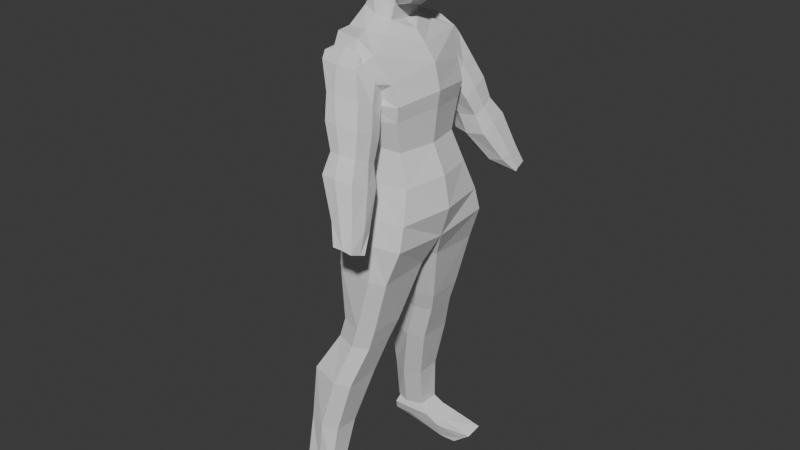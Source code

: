 # Source: character4.blend  (saved by Blender 5.0.119; exported with 4.5.12 LTS)
import bpy
from mathutils import Matrix  # noqa: F401  (used for matrix-valued properties, if any)

bpy.ops.wm.read_factory_settings(use_empty=True)
scene = bpy.context.scene
scene.name = 'Scene'

# ---- collections
col_collection = bpy.data.collections.new('Collection'); scene.collection.children.link(col_collection)

# ---- materials (node trees are filled in below, after node groups)
mat_material = bpy.data.materials.new('Material')
mat_material.alpha_threshold = 0.0
mat_material.use_backface_culling_lightprobe_volume = False
mat_material.roughness = 0.5
mat_material.line_color = (0.0, 0.0, 0.0, 1.0)

# ---- material node trees
mat_material.use_nodes = True; mat_material.node_tree.nodes.clear()
_N = mat_material.node_tree.nodes; _L = mat_material.node_tree.links
n0 = _N.new('ShaderNodeOutputMaterial'); n0.name = 'Material Output'; n0.location = (200, 100)
n1 = _N.new('ShaderNodeBsdfPrincipled'); n1.name = 'Principled BSDF'; n1.location = (-200, 100)
_L.new(n1.outputs[0], n0.inputs[0])
n0.is_active_output = True

# ---- world
world_world = bpy.data.worlds.new('World'); scene.world = world_world
world_world.use_nodes = True; world_world.node_tree.nodes.clear()
_N = world_world.node_tree.nodes; _L = world_world.node_tree.links
n0 = _N.new('ShaderNodeOutputWorld'); n0.name = 'World Output'; n0.location = (200, 100)
n1 = _N.new('ShaderNodeBackground'); n1.name = 'Background'; n1.location = (-200, 100)
n1.inputs[0].default_value = (0.05088, 0.05088, 0.05088, 1.0)
_L.new(n1.outputs[0], n0.inputs[0])
n0.is_active_output = True
world_world.color = (0.05088, 0.05088, 0.05088)
world_world.sun_shadow_jitter_overblur = 0.0

# ---- meshes
me_cube = bpy.data.meshes.new('Cube')
me_cube.from_pydata([(0.4069, 1.374, -0.8951), (0.7066, 1.332, -2.811), (-1.73, 1.374, -0.9204), (-1.205, 1.332, -2.849), (-1.256, 0.0, -2.786), (-0.521, 1.511, -2.849), (0.3564, 1.155, -1.862), (-1.24, 1.155, -1.787), (0.7197, 0.0, -0.7414), (-1.992, 0.0, -0.7666), (-0.3467, 1.553, -0.9393), (1.019, 0.0, -2.748), (-0.3542, 1.297, -1.812), (0.6037, 0.0, -1.841), (0.9246, 1.894, -4.539), (-1.28, 0.0, -1.767), (0.2962, 1.474, 0.2179), (0.4889, 1.445, -0.4043), (-1.843, 1.445, -0.4487), (0.8017, 0.0, -0.2401), (-2.105, 0.0, -0.2845), (-0.5623, 1.624, -0.4678), (-1.889, 1.4, 0.2053), (0.609, 0.0, 0.5401), (-2.15, 0.0, 0.5275), (-0.278, 1.474, -0.197), (-0.3597, 1.019, 1.381), (-0.08793, 1.764, 1.04), (-1.514, 1.563, 1.401), (0.2467, 0.0, 1.033), (-1.972, 0.0, 1.058), (-0.6815, 1.723, 1.365), (-0.4696, 0.5832, 1.658), (-1.605, 1.019, 1.398), (-0.04686, 0.0, 1.362), (-1.678, 0.0, 1.431), (-0.909, 1.104, 1.443), (-1.46, 0.5011, 1.907), (-0.4696, 0.0, 1.569), (-1.533, 0.0, 1.927), (-0.9804, 0.668, 1.771), (-0.4316, 0.4209, 2.227), (-1.242, 0.4209, 2.43), (-0.4316, 0.0, 2.2), (-1.242, 0.0, 2.404), (-0.5916, 0.4209, 2.247), (-0.5916, 0.0, 2.22), (0.893, 1.679, -3.788), (-1.419, 1.679, -3.697), (-1.47, 0.0, -3.641), (-0.07593, 1.858, -3.826), (1.206, 0.0, -3.732), (-1.281, 1.894, -4.402), (-1.332, 0.0, -4.573), (0.06178, 2.074, -4.531), (0.9246, 0.0, -4.709), (0.4919, 0.0, -4.702), (0.5135, 2.0, -5.67), (-1.263, 2.0, -5.566), (-1.263, 0.3458, -5.49), (-0.01449, 2.179, -5.688), (0.5135, 0.3458, -5.595), (-0.07433, 0.1705, -5.612), (0.02256, 1.991, -7.483), (-1.141, 1.991, -7.428), (-1.141, 0.8548, -7.473), (-0.5054, 2.17, -7.5), (0.02256, 0.8548, -7.527), (-0.5653, 0.6796, -7.545), (-0.194, 1.997, -8.175), (-1.358, 1.997, -8.12), (-1.358, 1.044, -8.127), (-0.722, 2.176, -8.193), (-0.194, 1.044, -8.181), (-0.7818, 0.8686, -8.199), (-0.6459, 2.364, -9.53), (-2.081, 2.364, -9.413), (-2.081, 1.254, -9.394), (-1.174, 2.544, -9.548), (-0.6459, 1.254, -9.511), (-1.234, 1.078, -9.529), (-1.13, 2.494, -11.34), (-2.187, 2.494, -11.27), (-2.187, 1.68, -11.31), (-1.658, 2.673, -11.36), (-1.13, 1.68, -11.38), (-1.718, 1.505, -11.4), (-1.281, 2.68, -12.94), (-2.287, 2.68, -12.88), (-2.287, 1.951, -12.88), (-1.798, 2.71, -12.97), (-1.298, 2.027, -12.96), (-1.933, 1.889, -12.98), (-1.344, 0.4655, 2.325), (-1.615, 0.6155, 3.071), (-0.3831, 0.3704, 2.049), (-0.3539, 0.8169, 2.978), (-1.344, 1.477e-07, 2.307), (-1.785, 1.286e-07, 2.919), (-1.539, 0.6848, 2.652), (-0.8275, 0.3704, 2.159), (-0.8644, 0.8425, 3.006), (-0.3585, 0.7474, 2.596), (-0.3831, 1.84e-07, 2.049), (-0.8275, 1.673e-07, 2.159), (-0.869, 0.7474, 2.61), (-1.539, 1.394e-07, 2.561), (0.004064, 0.352, 2.153), (0.4816, 0.5646, 2.831), (0.2528, 0.3964, 2.386), (0.09429, 2.013e-07, 2.06), (0.624, 2.177e-07, 2.644), (0.3891, 2.109e-07, 2.284), (-1.634, 0.6155, 3.339), (-0.3367, 0.8425, 3.257), (-1.804, 1.26e-07, 3.297), (-0.8472, 0.8425, 3.27), (-1.238, 0.5636, 4.112), (-0.2698, 0.7414, 4.065), (0.2892, 0.7107, 3.16), (0.4191, 2.084e-07, 3.011), (-1.522, 0.6573, 3.827), (-0.2551, 0.8636, 3.748), (-1.676, 0.0, 3.792), (-0.7191, 0.8636, 3.76), (0.3176, 0.7439, 3.787), (0.4336, 0.0, 3.709), (-1.371, 0.0, 4.075), (-0.6698, 0.7414, 4.075), (0.1141, 0.6382, 4.095), (0.214, 0.0, 4.021), (-1.04, 0.4315, 4.288), (-0.2612, 0.4805, 4.299), (-1.04, 0.0, 4.378), (-0.6853, 0.4805, 4.375), (-0.2251, 0.0, 4.398), (-0.6492, 0.0, 4.474), (0.04386, 0.4315, 4.185), (0.0141, 0.0, 4.27), (-1.344, -0.4655, 2.325), (-1.615, -0.6155, 3.071), (-0.3831, -0.3704, 2.049), (-0.3539, -0.8169, 2.978), (-1.539, -0.6848, 2.652), (-0.8275, -0.3704, 2.159), (-0.8644, -0.8425, 3.006), (-0.3585, -0.7474, 2.596), (-0.869, -0.7474, 2.61), (0.004064, -0.352, 2.153), (0.4816, -0.5646, 2.831), (0.2528, -0.3964, 2.386), (-1.634, -0.6155, 3.339), (-0.3367, -0.8425, 3.257), (-0.8472, -0.8425, 3.27), (-1.238, -0.5636, 4.112), (-0.2698, -0.7414, 4.065), (0.2892, -0.7107, 3.16), (-1.522, -0.6573, 3.827), (-0.2551, -0.8636, 3.748), (-0.7191, -0.8636, 3.76), (0.3176, -0.7439, 3.787), (-0.6698, -0.7414, 4.075), (0.1141, -0.6382, 4.095), (-1.04, -0.4315, 4.288), (-0.2612, -0.4805, 4.299), (-0.6853, -0.4805, 4.375), (0.04386, -0.4315, 4.185), (-0.2121, 1.895, 0.2287), (-1.443, 1.709, 0.2211), (-0.3619, 2.071, 0.7261), (-1.292, 2.071, 0.9262), (-0.5638, 2.071, 0.8748), (-1.124, 2.519, -0.008146), (-1.484, 1.772, 1.048), (-1.002, 1.591, -0.4657), (-1.476, 1.186, 0.861), (0.008354, 2.518, -0.009253), (-0.3903, 1.802, 1.006), (0.01619, 1.59, -0.4668), (-0.3539, 1.269, 0.7866), (-1.191, 2.06, -0.2587), (-1.529, 2.213, 0.7563), (-1.48, 1.525, 0.9484), (-1.252, 1.402, 0.0506), (-0.6609, 1.47, -0.5295), (-0.8955, 1.199, 1.09), (-0.07764, 1.438, -0.02756), (0.09056, 2.015, -0.1998), (-0.3864, 1.554, 0.9068), (-0.2815, 2.249, 0.7045), (-0.7726, 2.583, -0.01488), (-0.8954, 1.724, 1.236), (-0.9392, 1.458, 1.155), (-0.94, 2.297, 0.7348), (-0.03441, 1.716, 0.4682), (-0.7833, 1.301, -0.05433), (-1.596, 1.59, 0.46), (-1.57, 2.057, 0.971), (-1.562, 1.298, 0.6256), (-0.3096, 1.327, 0.5892), (-0.3175, 2.065, 0.9346), (-0.9175, 2.013, 1.076), (-0.3136, 1.665, 0.6766), (-0.949, 1.133, 0.6838), (-1.566, 1.637, 0.713), (-0.9054, 2.836, -0.6884), (-0.8976, 1.952, -1.113), (0.2477, 2.835, -0.7316), (0.2555, 1.95, -1.156), (-0.9724, 2.376, -0.9389), (-0.4464, 1.831, -1.15), (0.3299, 2.332, -0.9222), (-0.4438, 2.9, -0.6688), (-0.4887, 2.48, -2.407), (-0.4973, 3.437, -1.955), (-0.5368, 3.046, -1.412), (-0.5303, 2.312, -1.765), (0.3612, 3.045, -1.426), (0.3677, 2.311, -1.779), (-0.6045, 2.662, -1.627), (-0.1628, 2.191, -1.804), (0.4427, 2.617, -1.581), (-0.1589, 3.109, -1.394), (0.5705, 3.44, -1.97), (0.5791, 2.468, -2.385), (-0.5639, 2.93, -2.228), (0.01488, 2.359, -2.443), (0.6531, 2.893, -2.161), (0.0166, 3.501, -1.935), (0.389, 4.027, -3.619), (0.3951, 3.562, -3.84), (0.129, 3.108, -3.362), (0.123, 3.778, -3.046), (0.8706, 3.78, -3.057), (0.8767, 3.099, -3.347), (0.05506, 3.418, -3.249), (0.4698, 2.987, -3.402), (0.952, 3.378, -3.184), (0.4741, 3.841, -3.029), (1.026, 4.028, -3.656), (1.095, 3.553, -3.83), (0.392, 3.684, -3.783), (0.7279, 3.562, -3.839), (1.055, 3.688, -3.784), (0.7218, 4.027, -3.617), (0.7248, 3.684, -3.782), (-2.49, 3.128, -13.64), (-2.237, 2.665, -12.83), (-2.49, 2.054, -13.63), (-2.237, 2.025, -12.85), (-0.6125, 3.07, -13.52), (-1.339, 2.665, -12.85), (-0.6125, 1.996, -13.51), (-1.339, 2.025, -12.88), (-2.49, 2.476, -13.64), (-2.4, 2.824, -13.25), (-2.237, 2.356, -12.83), (-2.4, 1.911, -13.26), (-1.87, 2.054, -13.62), (-1.738, 2.025, -12.88), (-1.023, 1.911, -13.2), (-0.6125, 2.418, -13.52), (-1.339, 2.356, -12.85), (-1.023, 2.824, -13.2), (-1.87, 3.128, -13.63), (-1.738, 2.665, -12.85), (-1.738, 2.356, -12.85), (0.3673, 3.126, -13.75), (-1.84, 2.824, -13.24), (-1.023, 2.39, -13.2), (-1.84, 1.911, -13.25), (-2.4, 2.39, -13.25), (-2.454, 3.262, -13.84), (-2.454, 2.255, -13.77), (-0.6083, 3.205, -14.14), (-0.6083, 2.198, -14.07), (-2.454, 2.67, -13.93), (-2.102, 2.255, -13.89), (-0.6083, 2.612, -14.23), (-2.102, 3.262, -13.96), (-2.102, 2.67, -14.05), (0.3673, 2.096, -13.68), (0.3673, 2.533, -13.85), (0.0345, 3.136, -14.04), (0.0345, 2.129, -13.97), (0.0345, 2.544, -14.13)], [], [(15, 9, 2, 7), (12, 10, 0, 6), (5, 12, 6, 1), (3, 7, 12, 5), (7, 2, 10, 12), (1, 6, 13, 11), (6, 0, 8, 13), (5, 1, 47, 50), (3, 5, 50, 48), (4, 15, 7, 3), (18, 20, 24, 22), (19, 17, 16, 23), (22, 24, 30, 28), (23, 16, 27, 29), (21, 18, 22, 25), (17, 21, 25, 16), (27, 31, 36, 26), (31, 28, 33, 36), (16, 25, 31, 27), (26, 36, 40, 32), (36, 33, 37, 40), (29, 27, 26, 34), (28, 30, 35, 33), (32, 40, 45, 41), (40, 37, 42, 45), (34, 26, 32, 38), (33, 35, 39, 37), (41, 45, 46, 43), (45, 42, 44, 46), (38, 32, 41, 43), (37, 39, 44, 42), (8, 0, 17, 19), (48, 50, 54, 52), (49, 48, 52, 53), (1, 11, 51, 47), (4, 3, 48, 49), (54, 14, 57, 60), (56, 53, 59, 62), (50, 47, 14, 54), (47, 51, 55, 14), (60, 57, 63, 66), (62, 59, 65, 68), (14, 55, 61, 57), (55, 56, 62, 61), (53, 52, 58, 59), (52, 54, 60, 58), (65, 64, 70, 71), (67, 68, 74, 73), (57, 61, 67, 63), (61, 62, 68, 67), (59, 58, 64, 65), (58, 60, 66, 64), (72, 69, 75, 78), (74, 71, 77, 80), (64, 66, 72, 70), (68, 65, 71, 74), (66, 63, 69, 72), (63, 67, 73, 69), (77, 76, 82, 83), (79, 80, 86, 85), (69, 73, 79, 75), (73, 74, 80, 79), (71, 70, 76, 77), (70, 72, 78, 76), (84, 81, 87, 90), (86, 83, 89, 92), (76, 78, 84, 82), (80, 77, 83, 86), (78, 75, 81, 84), (75, 79, 85, 81), (88, 90, 92, 89), (90, 87, 91, 92), (81, 85, 91, 87), (85, 86, 92, 91), (83, 82, 88, 89), (82, 84, 90, 88), (25, 22, 28, 31), (106, 98, 94, 99), (105, 101, 96, 102), (103, 95, 107, 110), (96, 101, 116, 114), (108, 96, 114, 119), (93, 100, 104, 97), (100, 95, 103, 104), (102, 96, 108, 109), (100, 105, 102, 95), (93, 99, 105, 100), (99, 94, 101, 105), (97, 106, 99, 93), (107, 109, 112, 110), (109, 108, 111, 112), (101, 94, 113, 116), (95, 102, 109, 107), (120, 119, 125, 126), (113, 115, 123, 121), (116, 113, 121, 124), (94, 98, 115, 113), (111, 108, 119, 120), (126, 125, 129, 130), (121, 123, 127, 117), (124, 121, 117, 128), (119, 114, 122, 125), (114, 116, 124, 122), (130, 129, 137, 138), (128, 117, 131, 134), (117, 127, 133, 131), (125, 122, 118, 129), (122, 124, 128, 118), (132, 134, 136, 135), (134, 131, 133, 136), (132, 135, 138, 137), (129, 118, 132, 137), (118, 128, 134, 132), (106, 143, 140, 98), (147, 146, 142, 145), (103, 110, 148, 141), (142, 152, 153, 145), (149, 156, 152, 142), (139, 97, 104, 144), (144, 104, 103, 141), (146, 150, 149, 142), (144, 141, 146, 147), (139, 144, 147, 143), (143, 147, 145, 140), (97, 139, 143, 106), (148, 110, 112, 150), (150, 112, 111, 149), (145, 153, 151, 140), (141, 148, 150, 146), (120, 126, 160, 156), (151, 157, 123, 115), (153, 159, 157, 151), (140, 151, 115, 98), (111, 120, 156, 149), (126, 130, 162, 160), (157, 154, 127, 123), (159, 161, 154, 157), (156, 160, 158, 152), (152, 158, 159, 153), (130, 138, 166, 162), (161, 165, 163, 154), (154, 163, 133, 127), (160, 162, 155, 158), (158, 155, 161, 159), (164, 135, 136, 165), (165, 136, 133, 163), (164, 166, 138, 135), (162, 166, 164, 155), (155, 164, 165, 161), (28, 170, 168, 22), (16, 167, 169, 27), (31, 171, 170, 28), (27, 169, 171, 31), (22, 168, 25), (25, 167, 16), (168, 167, 25), (169, 167, 168, 170, 171), (204, 198, 175, 182), (203, 199, 179, 185), (202, 200, 177, 188), (188, 177, 191, 192), (179, 188, 192, 185), (176, 207, 212, 190), (184, 210, 208, 178), (187, 211, 207, 176), (176, 190, 193, 189), (200, 201, 191, 177), (187, 176, 189, 194), (178, 187, 194, 186), (199, 202, 188, 179), (184, 178, 186, 195), (180, 174, 183, 196), (172, 180, 196, 181), (197, 204, 182, 173), (180, 209, 206, 174), (181, 196, 204, 197), (186, 194, 202, 199), (189, 193, 201, 200), (194, 189, 200, 202), (195, 186, 199, 203), (196, 183, 198, 204), (198, 203, 185, 175), (211, 221, 217, 207), (208, 218, 221, 211), (210, 220, 218, 208), (172, 205, 209, 180), (178, 208, 211, 187), (217, 223, 228, 222), (226, 220, 216, 213), (221, 227, 223, 217), (218, 224, 227, 221), (174, 206, 210, 184), (220, 226, 224, 218), (207, 217, 222, 212), (205, 215, 219, 209), (182, 175, 185, 192), (209, 219, 216, 206), (223, 233, 238, 228), (244, 245, 241, 229), (227, 237, 233, 223), (224, 234, 237, 227), (230, 242, 236, 231), (226, 236, 234, 224), (215, 214, 225, 219), (210, 206, 216, 220), (219, 225, 213, 216), (174, 184, 195, 183), (233, 239, 244, 238), (215, 205, 212, 222), (237, 243, 239, 233), (234, 240, 243, 237), (232, 214, 228, 238), (236, 242, 240, 234), (214, 232, 235, 225), (242, 230, 241, 245), (225, 235, 231, 213), (236, 226, 213, 231), (245, 244, 239, 243), (201, 193, 181, 197), (172, 181, 193, 190), (242, 245, 243, 240), (212, 205, 172, 190), (197, 173, 191, 201), (232, 229, 241, 235), (214, 215, 222, 228), (235, 241, 230, 231), (244, 229, 232, 238), (173, 182, 192, 191), (183, 195, 203, 198), (0, 10, 21, 17), (10, 2, 18, 21), (2, 9, 20, 18), (271, 257, 249, 256), (270, 260, 253, 259), (269, 263, 251, 262), (268, 255, 247, 265), (248, 273, 277, 258), (266, 265, 247, 256), (262, 251, 265, 266), (253, 262, 266, 259), (259, 266, 256, 249), (275, 284, 281, 252), (250, 274, 279, 264), (254, 276, 273, 248), (264, 246, 255, 268), (250, 264, 268, 263), (263, 268, 265, 251), (261, 250, 263, 269), (252, 261, 269, 260), (260, 269, 262, 253), (258, 252, 260, 270), (248, 258, 270, 257), (257, 270, 259, 249), (254, 248, 257, 271), (246, 254, 271, 255), (255, 271, 256, 247), (280, 279, 274, 278), (276, 272, 279, 280), (273, 276, 280, 277), (277, 280, 278, 275), (264, 279, 272, 246), (246, 272, 276, 254), (274, 283, 285, 278), (258, 277, 275, 252), (282, 285, 283, 267), (281, 284, 285, 282), (261, 282, 267, 250), (250, 267, 283, 274), (278, 285, 284, 275), (252, 281, 282, 261)])
me_cube.polygons.foreach_set('material_index', [0, 0, 0, 0, 0, 0, 0, 0, 0, 0, 0, 0, 0, 0, 0, 0, 0, 0, 0, 0, 0, 0, 0, 0, 0, 0, 0, 0, 0, 0, 0, 0, 0, 0, 0, 0, 0, 0, 0, 0, 0, 0, 0, 0, 0, 0, 0, 0, 0, 0, 0, 0, 0, 0, 0, 0, 0, 0, 0, 0, 0, 0, 0, 0, 0, 0, 0, 0, 0, 0, 0, 0, 0, 0, 0, 0, 0, 1, 1, 1, 1, 1, 1, 1, 1, 1, 1, 1, 1, 1, 1, 1, 1, 1, 1, 1, 1, 1, 1, 1, 1, 1, 1, 1, 1, 1, 1, 1, 1, 1, 1, 1, 1, 1, 1, 1, 1, 1, 1, 1, 1, 1, 1, 1, 1, 1, 1, 1, 1, 1, 1, 1, 1, 1, 1, 1, 1, 1, 1, 1, 1, 1, 1, 1, 1, 1, 1, 1, 1, 0, 0, 0, 0, 0, 0, 0, 0, 1, 1, 1, 1, 1, 1, 1, 1, 1, 1, 1, 1, 1, 1, 1, 1, 1, 1, 1, 1, 1, 1, 1, 1, 1, 1, 1, 1, 1, 1, 1, 1, 1, 1, 1, 1, 1, 1, 1, 1, 1, 1, 1, 1, 1, 1, 1, 1, 1, 1, 1, 1, 1, 1, 1, 1, 1, 1, 1, 1, 1, 1, 1, 1, 1, 1, 1, 1, 1, 1, 1, 1, 0, 0, 0, 1, 1, 1, 1, 1, 1, 1, 1, 1, 1, 1, 1, 1, 1, 1, 1, 1, 1, 1, 1, 1, 1, 1, 1, 1, 1, 1, 1, 1, 1, 1, 1, 1, 1, 1, 1, 1, 1])
_uv = me_cube.uv_layers.new(name='UVMap')
_uv.uv.foreach_set('vector', [0.5, 0.125, 0.625, 0.125, 0.625, 0.25, 0.5, 0.25, 0.5, 0.375, 0.625, 0.375, 0.625, 0.5, 0.5, 0.5, 0.375, 0.375, 0.5, 0.375, 0.5, 0.5, 0.375, 0.5, 0.375, 0.25, 0.5, 0.25, 0.5, 0.375, 0.375, 0.375, 0.5, 0.25, 0.625, 0.25, 0.625, 0.375, 0.5, 0.375, 0.375, 0.5, 0.5, 0.5, 0.5, 0.625, 0.375, 0.625, 0.5, 0.5, 0.625, 0.5, 0.625, 0.625, 0.5, 0.625, 0.375, 0.375, 0.375, 0.5, 0.375, 0.5, 0.375, 0.375, 0.375, 0.25, 0.375, 0.375, 0.375, 0.375, 0.375, 0.25, 0.375, 0.125, 0.5, 0.125, 0.5, 0.25, 0.375, 0.25, 0.625, 0.25, 0.625, 0.125, 0.625, 0.125, 0.625, 0.25, 0.625, 0.625, 0.625, 0.5, 0.625, 0.5, 0.625, 0.625, 0.625, 0.25, 0.625, 0.125, 0.625, 0.125, 0.625, 0.25, 0.625, 0.625, 0.625, 0.5, 0.625, 0.5, 0.625, 0.625, 0.625, 0.375, 0.625, 0.25, 0.625, 0.25, 0.625, 0.375, 0.625, 0.5, 0.625, 0.375, 0.625, 0.375, 0.625, 0.5, 0.625, 0.5, 0.625, 0.375, 0.625, 0.375, 0.625, 0.5, 0.625, 0.375, 0.625, 0.25, 0.625, 0.25, 0.625, 0.375, 0.625, 0.5, 0.625, 0.375, 0.625, 0.375, 0.625, 0.5, 0.625, 0.5, 0.625, 0.375, 0.625, 0.375, 0.625, 0.5, 0.625, 0.375, 0.625, 0.25, 0.625, 0.25, 0.625, 0.375, 0.625, 0.625, 0.625, 0.5, 0.625, 0.5, 0.625, 0.625, 0.625, 0.25, 0.625, 0.125, 0.625, 0.125, 0.625, 0.25, 0.625, 0.5, 0.625, 0.375, 0.625, 0.375, 0.625, 0.5, 0.625, 0.375, 0.625, 0.25, 0.625, 0.25, 0.625, 0.375, 0.625, 0.625, 0.625, 0.5, 0.625, 0.5, 0.625, 0.625, 0.625, 0.25, 0.625, 0.125, 0.625, 0.125, 0.625, 0.25, 0.625, 0.5, 0.75, 0.5, 0.75, 0.625, 0.625, 0.625, 0.75, 0.5, 0.875, 0.5, 0.875, 0.625, 0.75, 0.625, 0.625, 0.625, 0.625, 0.5, 0.625, 0.5, 0.625, 0.625, 0.625, 0.25, 0.625, 0.125, 0.625, 0.125, 0.625, 0.25, 0.625, 0.625, 0.625, 0.5, 0.625, 0.5, 0.625, 0.625, 0.375, 0.25, 0.375, 0.375, 0.375, 0.375, 0.375, 0.25, 0.375, 0.125, 0.375, 0.25, 0.375, 0.25, 0.375, 0.125, 0.375, 0.5, 0.375, 0.625, 0.375, 0.625, 0.375, 0.5, 0.375, 0.125, 0.375, 0.25, 0.375, 0.25, 0.375, 0.125, 0.375, 0.375, 0.375, 0.5, 0.375, 0.5, 0.375, 0.375, 0.0, 0.0, 0.0, 0.0, 0.0, 0.0, 0.0, 0.0, 0.375, 0.375, 0.375, 0.5, 0.375, 0.5, 0.375, 0.375, 0.375, 0.5, 0.375, 0.625, 0.375, 0.625, 0.375, 0.5, 0.375, 0.375, 0.375, 0.5, 0.375, 0.5, 0.375, 0.375, 0.0, 0.0, 0.0, 0.0, 0.0, 0.0, 0.0, 0.0, 0.375, 0.5, 0.375, 0.625, 0.375, 0.625, 0.375, 0.5, 0.0, 0.0, 0.0, 0.0, 0.0, 0.0, 0.0, 0.0, 0.375, 0.125, 0.375, 0.25, 0.375, 0.25, 0.375, 0.125, 0.375, 0.25, 0.375, 0.375, 0.375, 0.375, 0.375, 0.25, 0.375, 0.125, 0.375, 0.25, 0.375, 0.25, 0.375, 0.125, 0.0, 0.0, 0.0, 0.0, 0.0, 0.0, 0.0, 0.0, 0.375, 0.5, 0.375, 0.625, 0.375, 0.625, 0.375, 0.5, 0.0, 0.0, 0.0, 0.0, 0.0, 0.0, 0.0, 0.0, 0.375, 0.125, 0.375, 0.25, 0.375, 0.25, 0.375, 0.125, 0.375, 0.25, 0.375, 0.375, 0.375, 0.375, 0.375, 0.25, 0.375, 0.375, 0.375, 0.5, 0.375, 0.5, 0.375, 0.375, 0.0, 0.0, 0.0, 0.0, 0.0, 0.0, 0.0, 0.0, 0.375, 0.25, 0.375, 0.375, 0.375, 0.375, 0.375, 0.25, 0.0, 0.0, 0.0, 0.0, 0.0, 0.0, 0.0, 0.0, 0.375, 0.375, 0.375, 0.5, 0.375, 0.5, 0.375, 0.375, 0.375, 0.5, 0.375, 0.625, 0.375, 0.625, 0.375, 0.5, 0.375, 0.125, 0.375, 0.25, 0.375, 0.25, 0.375, 0.125, 0.0, 0.0, 0.0, 0.0, 0.0, 0.0, 0.0, 0.0, 0.375, 0.5, 0.375, 0.625, 0.375, 0.625, 0.375, 0.5, 0.0, 0.0, 0.0, 0.0, 0.0, 0.0, 0.0, 0.0, 0.375, 0.125, 0.375, 0.25, 0.375, 0.25, 0.375, 0.125, 0.375, 0.25, 0.375, 0.375, 0.375, 0.375, 0.375, 0.25, 0.375, 0.375, 0.375, 0.5, 0.375, 0.5, 0.375, 0.375, 0.0, 0.0, 0.0, 0.0, 0.0, 0.0, 0.0, 0.0, 0.375, 0.25, 0.375, 0.375, 0.375, 0.375, 0.375, 0.25, 0.0, 0.0, 0.0, 0.0, 0.0, 0.0, 0.0, 0.0, 0.375, 0.375, 0.375, 0.5, 0.375, 0.5, 0.375, 0.375, 0.375, 0.5, 0.375, 0.625, 0.375, 0.625, 0.375, 0.5, 0.125, 0.5, 0.25, 0.5, 0.25, 0.625, 0.125, 0.625, 0.25, 0.5, 0.375, 0.5, 0.375, 0.625, 0.25, 0.625, 0.375, 0.5, 0.375, 0.625, 0.375, 0.625, 0.375, 0.5, 0.0, 0.0, 0.0, 0.0, 0.0, 0.0, 0.0, 0.0, 0.375, 0.125, 0.375, 0.25, 0.375, 0.25, 0.375, 0.125, 0.375, 0.25, 0.375, 0.375, 0.375, 0.375, 0.375, 0.25, 0.625, 0.375, 0.625, 0.25, 0.625, 0.25, 0.625, 0.375, 0.5, 0.125, 0.625, 0.125, 0.625, 0.25, 0.5, 0.25, 0.5, 0.375, 0.625, 0.375, 0.625, 0.5, 0.5, 0.5, 0.375, 0.625, 0.375, 0.5, 0.375, 0.5, 0.375, 0.625, 0.625, 0.5, 0.625, 0.375, 0.625, 0.375, 0.625, 0.5, 0.625, 0.5, 0.625, 0.5, 0.625, 0.5, 0.625, 0.5, 0.125, 0.5, 0.25, 0.5, 0.25, 0.625, 0.125, 0.625, 0.25, 0.5, 0.375, 0.5, 0.375, 0.625, 0.25, 0.625, 0.5, 0.5, 0.625, 0.5, 0.625, 0.5, 0.5, 0.5, 0.375, 0.375, 0.5, 0.375, 0.5, 0.5, 0.375, 0.5, 0.375, 0.25, 0.5, 0.25, 0.5, 0.375, 0.375, 0.375, 0.5, 0.25, 0.625, 0.25, 0.625, 0.375, 0.5, 0.375, 0.375, 0.125, 0.5, 0.125, 0.5, 0.25, 0.375, 0.25, 0.375, 0.5, 0.5, 0.5, 0.5, 0.625, 0.375, 0.625, 0.5, 0.5, 0.625, 0.5, 0.625, 0.625, 0.5, 0.625, 0.625, 0.375, 0.625, 0.25, 0.625, 0.25, 0.625, 0.375, 0.375, 0.5, 0.5, 0.5, 0.5, 0.5, 0.375, 0.5, 0.625, 0.625, 0.625, 0.5, 0.625, 0.5, 0.625, 0.625, 0.625, 0.25, 0.625, 0.125, 0.625, 0.125, 0.625, 0.25, 0.625, 0.375, 0.625, 0.25, 0.625, 0.25, 0.625, 0.375, 0.625, 0.25, 0.625, 0.125, 0.625, 0.125, 0.625, 0.25, 0.625, 0.625, 0.625, 0.5, 0.625, 0.5, 0.625, 0.625, 0.625, 0.625, 0.625, 0.5, 0.625, 0.5, 0.625, 0.625, 0.625, 0.25, 0.625, 0.125, 0.625, 0.125, 0.625, 0.25, 0.625, 0.375, 0.625, 0.25, 0.625, 0.25, 0.625, 0.375, 0.625, 0.5, 0.625, 0.5, 0.625, 0.5, 0.625, 0.5, 0.625, 0.5, 0.625, 0.375, 0.625, 0.375, 0.625, 0.5, 0.625, 0.625, 0.625, 0.5, 0.625, 0.5, 0.625, 0.625, 0.625, 0.375, 0.625, 0.25, 0.625, 0.25, 0.625, 0.375, 0.625, 0.25, 0.625, 0.125, 0.625, 0.125, 0.625, 0.25, 0.625, 0.5, 0.625, 0.5, 0.625, 0.5, 0.625, 0.5, 0.625, 0.5, 0.625, 0.375, 0.625, 0.375, 0.625, 0.5, 0.625, 0.5, 0.75, 0.5, 0.75, 0.625, 0.625, 0.625, 0.75, 0.5, 0.875, 0.5, 0.875, 0.625, 0.75, 0.625, 0.625, 0.5, 0.625, 0.625, 0.625, 0.625, 0.625, 0.5, 0.625, 0.5, 0.625, 0.5, 0.625, 0.5, 0.625, 0.5, 0.625, 0.5, 0.625, 0.375, 0.625, 0.375, 0.625, 0.5, 0.5, 0.125, 0.5, 0.25, 0.625, 0.25, 0.625, 0.125, 0.5, 0.375, 0.5, 0.5, 0.625, 0.5, 0.625, 0.375, 0.375, 0.625, 0.375, 0.625, 0.375, 0.5, 0.375, 0.5, 0.625, 0.5, 0.625, 0.5, 0.625, 0.375, 0.625, 0.375, 0.625, 0.5, 0.625, 0.5, 0.625, 0.5, 0.625, 0.5, 0.125, 0.5, 0.125, 0.625, 0.25, 0.625, 0.25, 0.5, 0.25, 0.5, 0.25, 0.625, 0.375, 0.625, 0.375, 0.5, 0.5, 0.5, 0.5, 0.5, 0.625, 0.5, 0.625, 0.5, 0.375, 0.375, 0.375, 0.5, 0.5, 0.5, 0.5, 0.375, 0.375, 0.25, 0.375, 0.375, 0.5, 0.375, 0.5, 0.25, 0.5, 0.25, 0.5, 0.375, 0.625, 0.375, 0.625, 0.25, 0.375, 0.125, 0.375, 0.25, 0.5, 0.25, 0.5, 0.125, 0.375, 0.5, 0.375, 0.625, 0.5, 0.625, 0.5, 0.5, 0.5, 0.5, 0.5, 0.625, 0.625, 0.625, 0.625, 0.5, 0.625, 0.375, 0.625, 0.375, 0.625, 0.25, 0.625, 0.25, 0.375, 0.5, 0.375, 0.5, 0.5, 0.5, 0.5, 0.5, 0.625, 0.625, 0.625, 0.625, 0.625, 0.5, 0.625, 0.5, 0.625, 0.25, 0.625, 0.25, 0.625, 0.125, 0.625, 0.125, 0.625, 0.375, 0.625, 0.375, 0.625, 0.25, 0.625, 0.25, 0.625, 0.25, 0.625, 0.25, 0.625, 0.125, 0.625, 0.125, 0.625, 0.625, 0.625, 0.625, 0.625, 0.5, 0.625, 0.5, 0.625, 0.625, 0.625, 0.625, 0.625, 0.5, 0.625, 0.5, 0.625, 0.25, 0.625, 0.25, 0.625, 0.125, 0.625, 0.125, 0.625, 0.375, 0.625, 0.375, 0.625, 0.25, 0.625, 0.25, 0.625, 0.5, 0.625, 0.5, 0.625, 0.5, 0.625, 0.5, 0.625, 0.5, 0.625, 0.5, 0.625, 0.375, 0.625, 0.375, 0.625, 0.625, 0.625, 0.625, 0.625, 0.5, 0.625, 0.5, 0.625, 0.375, 0.625, 0.375, 0.625, 0.25, 0.625, 0.25, 0.625, 0.25, 0.625, 0.25, 0.625, 0.125, 0.625, 0.125, 0.625, 0.5, 0.625, 0.5, 0.625, 0.5, 0.625, 0.5, 0.625, 0.5, 0.625, 0.5, 0.625, 0.375, 0.625, 0.375, 0.625, 0.5, 0.625, 0.625, 0.75, 0.625, 0.75, 0.5, 0.75, 0.5, 0.75, 0.625, 0.875, 0.625, 0.875, 0.5, 0.625, 0.5, 0.625, 0.5, 0.625, 0.625, 0.625, 0.625, 0.625, 0.5, 0.625, 0.5, 0.625, 0.5, 0.625, 0.5, 0.625, 0.5, 0.625, 0.5, 0.625, 0.375, 0.625, 0.375, 0.625, 0.25, 0.625, 0.25, 0.625, 0.25, 0.625, 0.25, 0.625, 0.5, 0.625, 0.5, 0.625, 0.5, 0.625, 0.5, 0.625, 0.375, 0.625, 0.375, 0.625, 0.25, 0.625, 0.25, 0.625, 0.5, 0.625, 0.5, 0.625, 0.375, 0.625, 0.375, 0.625, 0.25, 0.625, 0.25, 0.625, 0.375, 0.625, 0.375, 0.625, 0.5, 0.625, 0.5, 0.625, 0.25, 0.625, 0.5, 0.625, 0.375, 0.625, 0.5, 0.625, 0.5, 0.625, 0.25, 0.625, 0.25, 0.625, 0.375, 0.5625, 0.125, 0.5625, 0.25, 0.625, 0.25, 0.625, 0.125, 0.5625, 0.375, 0.5625, 0.5, 0.625, 0.5, 0.625, 0.375, 0.5625, 0.625, 0.5625, 0.75, 0.625, 0.75, 0.625, 0.625, 0.625, 0.625, 0.625, 0.75, 0.75, 0.75, 0.75, 0.625, 0.625, 0.5, 0.625, 0.625, 0.75, 0.625, 0.75, 0.5, 0.375, 0.75, 0.375, 0.75, 0.375, 0.875, 0.375, 0.875, 0.375, 0.375, 0.375, 0.375, 0.375, 0.5, 0.375, 0.5, 0.375, 0.625, 0.375, 0.625, 0.375, 0.75, 0.375, 0.75, 0.375, 0.75, 0.375, 0.875, 0.5, 0.875, 0.5, 0.75, 0.5625, 0.75, 0.5625, 0.875, 0.625, 0.875, 0.625, 0.75, 0.375, 0.625, 0.375, 0.75, 0.5, 0.75, 0.5, 0.625, 0.375, 0.5, 0.375, 0.625, 0.5, 0.625, 0.5, 0.5, 0.5625, 0.5, 0.5625, 0.625, 0.625, 0.625, 0.625, 0.5, 0.375, 0.375, 0.375, 0.5, 0.5, 0.5, 0.5, 0.375, 0.375, 0.125, 0.375, 0.25, 0.5, 0.25, 0.5, 0.125, 0.375, 0.0, 0.375, 0.125, 0.5, 0.125, 0.5, 0.0, 0.5625, 0.0, 0.5625, 0.125, 0.625, 0.125, 0.625, 0.0, 0.375, 0.125, 0.375, 0.125, 0.375, 0.25, 0.375, 0.25, 0.5, 0.0, 0.5, 0.125, 0.5625, 0.125, 0.5625, 0.0, 0.5, 0.5, 0.5, 0.625, 0.5625, 0.625, 0.5625, 0.5, 0.5, 0.75, 0.5, 0.875, 0.5625, 0.875, 0.5625, 0.75, 0.5, 0.625, 0.5, 0.75, 0.5625, 0.75, 0.5625, 0.625, 0.5, 0.375, 0.5, 0.5, 0.5625, 0.5, 0.5625, 0.375, 0.5, 0.125, 0.5, 0.25, 0.5625, 0.25, 0.5625, 0.125, 0.5625, 0.25, 0.5625, 0.375, 0.625, 0.375, 0.625, 0.25, 0.375, 0.625, 0.375, 0.625, 0.375, 0.75, 0.375, 0.75, 0.375, 0.5, 0.375, 0.5, 0.375, 0.625, 0.375, 0.625, 0.375, 0.375, 0.375, 0.375, 0.375, 0.5, 0.375, 0.5, 0.375, 0.0, 0.375, 0.0, 0.375, 0.125, 0.375, 0.125, 0.375, 0.5, 0.375, 0.5, 0.375, 0.625, 0.375, 0.625, 0.375, 0.75, 0.375, 0.75, 0.375, 0.875, 0.375, 0.875, 0.375, 0.375, 0.375, 0.375, 0.375, 0.25, 0.375, 0.25, 0.375, 0.625, 0.375, 0.625, 0.375, 0.75, 0.375, 0.75, 0.375, 0.5, 0.375, 0.5, 0.375, 0.625, 0.375, 0.625, 0.375, 0.25, 0.375, 0.25, 0.375, 0.375, 0.375, 0.375, 0.375, 0.375, 0.375, 0.375, 0.375, 0.5, 0.375, 0.5, 0.375, 0.75, 0.375, 0.75, 0.375, 0.875, 0.375, 0.875, 0.375, 0.0, 0.375, 0.0, 0.375, 0.125, 0.375, 0.125, 0.625, 0.125, 0.625, 0.25, 0.75, 0.5, 0.75, 0.625, 0.375, 0.125, 0.375, 0.125, 0.375, 0.25, 0.375, 0.25, 0.375, 0.75, 0.375, 0.75, 0.375, 0.875, 0.375, 0.875, 0.25, 0.75, 0.25, 0.625, 0.375, 0.125, 0.375, 0.0, 0.375, 0.625, 0.375, 0.625, 0.375, 0.75, 0.375, 0.75, 0.375, 0.5, 0.375, 0.5, 0.375, 0.625, 0.375, 0.625, 0.375, 0.25, 0.375, 0.375, 0.375, 0.375, 0.375, 0.25, 0.375, 0.375, 0.375, 0.375, 0.375, 0.5, 0.375, 0.5, 0.375, 0.0, 0.375, 0.0, 0.375, 0.125, 0.375, 0.125, 0.375, 0.375, 0.375, 0.25, 0.375, 0.25, 0.375, 0.375, 0.375, 0.125, 0.375, 0.125, 0.375, 0.25, 0.375, 0.25, 0.375, 0.25, 0.375, 0.375, 0.5, 0.375, 0.5, 0.25, 0.375, 0.75, 0.375, 0.75, 0.375, 0.875, 0.375, 0.875, 0.375, 0.0, 0.375, 0.0, 0.375, 0.875, 0.375, 0.875, 0.375, 0.625, 0.375, 0.625, 0.375, 0.75, 0.375, 0.75, 0.375, 0.5, 0.375, 0.5, 0.375, 0.625, 0.375, 0.625, 0.375, 0.0, 0.375, 0.0, 0.375, 0.875, 0.375, 0.875, 0.375, 0.375, 0.375, 0.375, 0.375, 0.5, 0.375, 0.5, 0.375, 0.0, 0.375, 0.0, 0.375, 0.125, 0.375, 0.125, 0.25, 0.5, 0.375, 0.25, 0.375, 0.125, 0.25, 0.625, 0.375, 0.125, 0.375, 0.125, 0.375, 0.25, 0.375, 0.25, 0.375, 0.375, 0.375, 0.375, 0.375, 0.25, 0.375, 0.25, 0.25, 0.625, 0.25, 0.75, 0.375, 0.75, 0.375, 0.625, 0.5625, 0.875, 0.5, 0.875, 0.5, 0.0, 0.5625, 0.0, 0.375, 0.0, 0.5, 0.0, 0.5, 0.875, 0.375, 0.875, 0.25, 0.5, 0.25, 0.625, 0.375, 0.625, 0.375, 0.5, 0.375, 0.875, 0.375, 0.0, 0.375, 0.0, 0.375, 0.875, 0.5625, 0.0, 0.625, 0.0, 0.625, 0.875, 0.5625, 0.875, 0.375, 0.0, 0.375, 0.0, 0.375, 0.125, 0.375, 0.125, 0.375, 0.0, 0.375, 0.0, 0.375, 0.875, 0.375, 0.875, 0.375, 0.125, 0.375, 0.125, 0.375, 0.25, 0.375, 0.25, 0.375, 0.875, 0.375, 0.0, 0.375, 0.0, 0.375, 0.875, 0.625, 0.0, 0.625, 0.125, 0.75, 0.625, 0.625, 0.875, 0.5, 0.25, 0.5, 0.375, 0.5625, 0.375, 0.5625, 0.25, 0.625, 0.5, 0.625, 0.375, 0.625, 0.375, 0.625, 0.5, 0.625, 0.375, 0.625, 0.25, 0.625, 0.25, 0.625, 0.375, 0.625, 0.25, 0.625, 0.125, 0.625, 0.125, 0.625, 0.25, 0.5, 0.125, 0.5, 0.25, 0.625, 0.25, 0.625, 0.125, 0.5, 0.375, 0.5, 0.5, 0.625, 0.5, 0.625, 0.375, 0.5, 0.625, 0.5, 0.75, 0.625, 0.75, 0.625, 0.625, 0.5, 0.875, 0.5, 1.0, 0.625, 1.0, 0.625, 0.875, 0.375, 0.25, 0.375, 0.25, 0.375, 0.375, 0.375, 0.375, 0.75, 0.625, 0.75, 0.75, 0.875, 0.75, 0.875, 0.625, 0.625, 0.625, 0.625, 0.75, 0.75, 0.75, 0.75, 0.625, 0.625, 0.5, 0.625, 0.625, 0.75, 0.625, 0.75, 0.5, 0.75, 0.5, 0.75, 0.625, 0.875, 0.625, 0.875, 0.5, 0.375, 0.5, 0.375, 0.5, 0.375, 0.5, 0.375, 0.5, 0.375, 0.75, 0.375, 0.75, 0.375, 0.875, 0.375, 0.875, 0.375, 0.125, 0.375, 0.125, 0.375, 0.25, 0.375, 0.25, 0.375, 0.875, 0.375, 1.0, 0.5, 1.0, 0.5, 0.875, 0.375, 0.75, 0.375, 0.875, 0.5, 0.875, 0.5, 0.75, 0.5, 0.75, 0.5, 0.875, 0.625, 0.875, 0.625, 0.75, 0.375, 0.625, 0.375, 0.75, 0.5, 0.75, 0.5, 0.625, 0.375, 0.5, 0.375, 0.625, 0.5, 0.625, 0.5, 0.5, 0.5, 0.5, 0.5, 0.625, 0.625, 0.625, 0.625, 0.5, 0.375, 0.375, 0.375, 0.5, 0.5, 0.5, 0.5, 0.375, 0.375, 0.25, 0.375, 0.375, 0.5, 0.375, 0.5, 0.25, 0.5, 0.25, 0.5, 0.375, 0.625, 0.375, 0.625, 0.25, 0.375, 0.125, 0.375, 0.25, 0.5, 0.25, 0.5, 0.125, 0.375, 0.0, 0.375, 0.125, 0.5, 0.125, 0.5, 0.0, 0.5, 0.0, 0.5, 0.125, 0.625, 0.125, 0.625, 0.0, 0.25, 0.625, 0.25, 0.75, 0.375, 0.75, 0.375, 0.625, 0.125, 0.625, 0.125, 0.75, 0.25, 0.75, 0.25, 0.625, 0.125, 0.5, 0.125, 0.625, 0.25, 0.625, 0.25, 0.5, 0.25, 0.5, 0.25, 0.625, 0.375, 0.625, 0.375, 0.5, 0.375, 0.875, 0.375, 0.875, 0.375, 1.0, 0.375, 1.0, 0.375, 0.0, 0.375, 0.0, 0.375, 0.125, 0.375, 0.125, 0.375, 0.75, 0.375, 0.75, 0.375, 0.625, 0.375, 0.625, 0.375, 0.375, 0.375, 0.375, 0.375, 0.5, 0.375, 0.5, 0.375, 0.625, 0.375, 0.625, 0.375, 0.75, 0.375, 0.75, 0.375, 0.5, 0.375, 0.5, 0.375, 0.625, 0.375, 0.625, 0.375, 0.625, 0.375, 0.625, 0.375, 0.75, 0.375, 0.75, 0.375, 0.75, 0.375, 0.75, 0.375, 0.75, 0.375, 0.75, 0.375, 0.625, 0.375, 0.625, 0.375, 0.5, 0.375, 0.5, 0.375, 0.5, 0.375, 0.5, 0.375, 0.625, 0.375, 0.625])
me_cube.materials.append(mat_material)
me_cube.materials.append(None)
me_cube.use_mirror_vertex_groups = False
me_cube.update()
arm_armature = bpy.data.armatures.new('Armature')  # bones are not reproduced

# ---- objects
ob_cube = bpy.data.objects.new('Cube', me_cube)
ob_empty = bpy.data.objects.new('Empty', None)
ob_empty_001 = bpy.data.objects.new('Empty.001', None)
ob_armature = bpy.data.objects.new('Armature', arm_armature)

# ---- transforms, parenting, visibility, modifiers, constraints
ob_cube.location = (0.1099, 0.004965, 0.5874)
ob_cube.scale = (0.1329, 0.1329, 0.1329)
ob_cube.lock_rotations_4d = False
ob_cube.empty_display_type = 'ARROWS'
ob_cube.lineart.crease_threshold = 0.0
_m = ob_cube.modifiers.new('Mirror', 'MIRROR')
_m.use_axis = (False, True, False)
_m.use_clip = True
ob_empty.location = (0.0, 1.57, 0.0)
ob_empty.rotation_euler = (1.571, 0.0, 1.571)
ob_empty.empty_display_type = 'IMAGE'
ob_empty.empty_display_size = 5.0
ob_empty_001.location = (-0.6875, 0.0, 0.0)
ob_empty_001.rotation_euler = (1.571, -0.0, 1.192e-07)
ob_empty_001.empty_display_type = 'IMAGE'
ob_empty_001.empty_display_size = 5.0
ob_armature.location = (0.0, 0.0, 0.0)
ob_armature.scale = (0.3072, 0.3072, 0.3072)

# ---- collection membership
col_collection.objects.link(ob_cube)
col_collection.objects.link(ob_empty)
col_collection.objects.link(ob_empty_001)
col_collection.objects.link(ob_armature)

# ---- scene / render settings (as saved in the file)
scene.frame_start = 1; scene.frame_end = 250; scene.frame_set(106)
scene.render.engine = 'BLENDER_EEVEE_NEXT'
scene.render.bake_bias = 0.0
scene.render.bake_samples = 0
scene.cycles.sampling_pattern = 'TABULATED_SOBOL'
scene.eevee.use_volume_custom_range = False
bpy.context.view_layer.update()

# ---- added for rendering (the .blend has no active camera and no usable light): camera, sun
cam_auto = bpy.data.cameras.new('AutoCamera')
cam_auto.lens = 50.0
cam_auto.sensor_width = 36.0
cam_auto.clip_end = 1000.0
ob_auto_camera = bpy.data.objects.new('AutoCamera', cam_auto)
scene.collection.objects.link(ob_auto_camera)
ob_auto_camera.location = (2.5691, -3.04841, 1.97487)
ob_auto_camera.rotation_euler = (1.09748, -7.21219e-08, 0.694738)
scene.camera = ob_auto_camera
light_auto_sun = bpy.data.lights.new('AutoSun', 'SUN')
light_auto_sun.energy = 3.0
light_auto_sun.angle = 0.0523599
ob_auto_sun = bpy.data.objects.new('AutoSun', light_auto_sun)
scene.collection.objects.link(ob_auto_sun)
ob_auto_sun.rotation_euler = (0.872665, 0.174533, 0.523599)
bpy.context.view_layer.update()
